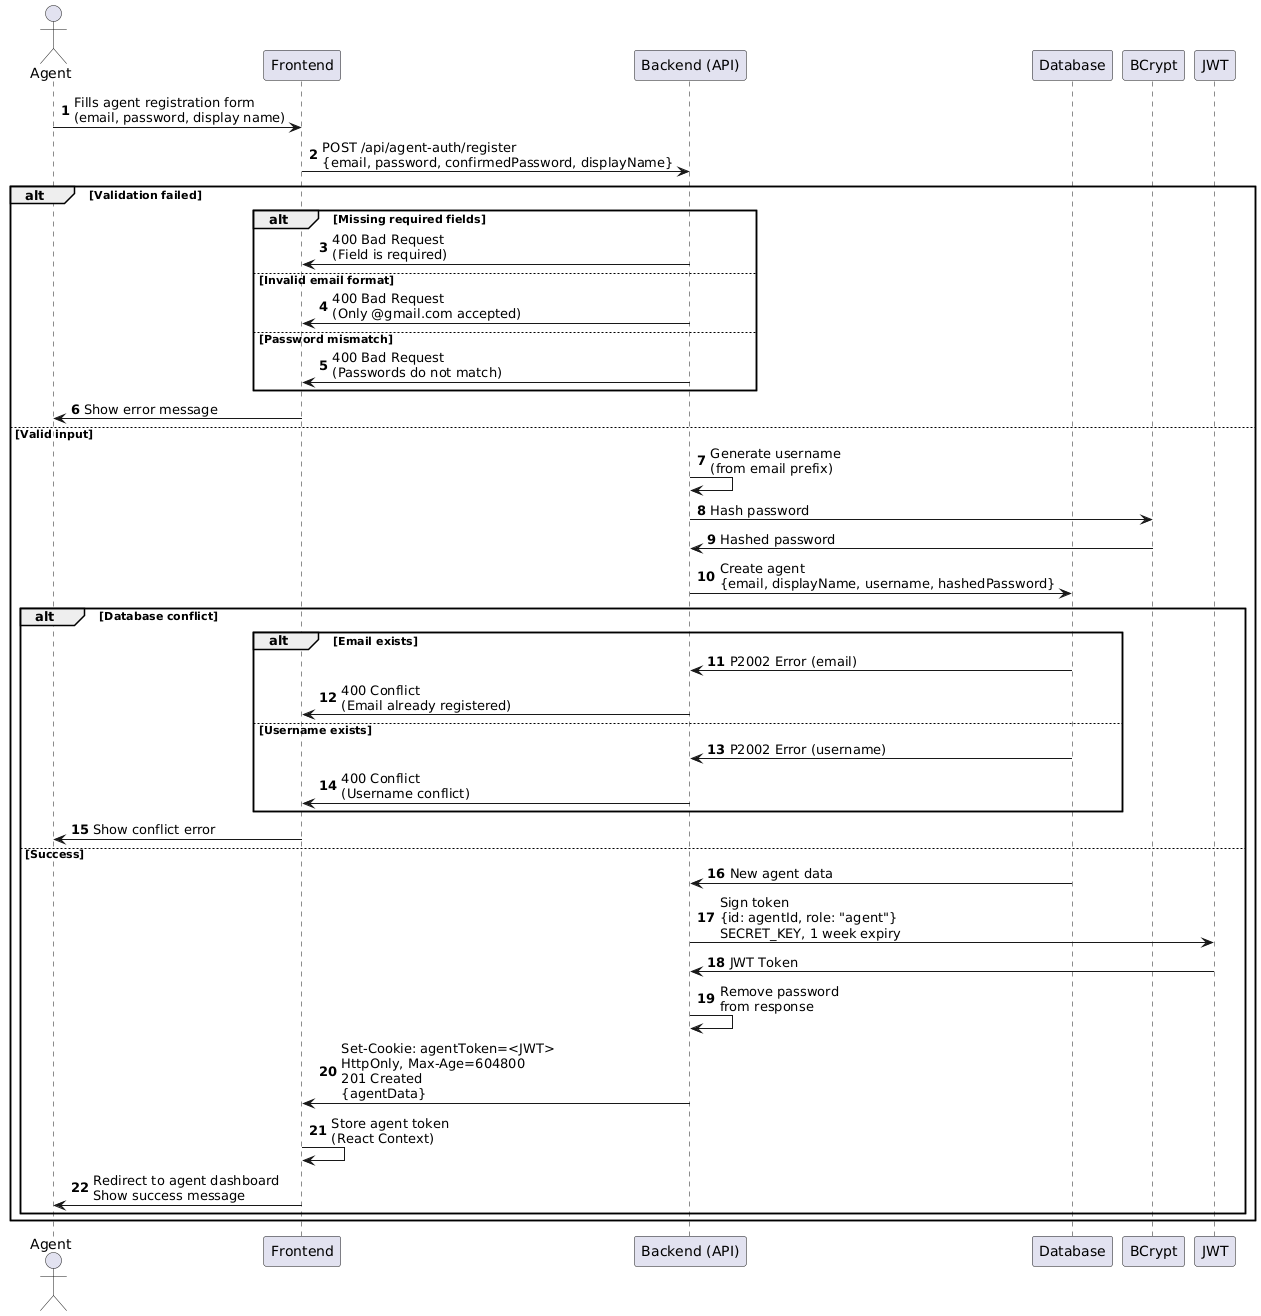

The diagram above was rendered by PlantUML. Its source (embedded in the PNG):
@startuml
actor Agent
participant "Frontend" as Frontend
participant "Backend (API)" as Backend
participant "Database" as Database
participant "BCrypt" as BCrypt
participant "JWT" as JWT

autonumber

Agent -> Frontend: Fills agent registration form\n(email, password, display name)
Frontend -> Backend: POST /api/agent-auth/register\n{email, password, confirmedPassword, displayName}

alt Validation failed
    alt Missing required fields
        Backend -> Frontend: 400 Bad Request\n(Field is required)
    else Invalid email format
        Backend -> Frontend: 400 Bad Request\n(Only @gmail.com accepted)
    else Password mismatch
        Backend -> Frontend: 400 Bad Request\n(Passwords do not match)
    end
    Frontend -> Agent: Show error message
else Valid input
    Backend -> Backend: Generate username\n(from email prefix)
    Backend -> BCrypt: Hash password
    BCrypt -> Backend: Hashed password
    Backend -> Database: Create agent\n{email, displayName, username, hashedPassword}
    
    alt Database conflict
        alt Email exists
            Database -> Backend: P2002 Error (email)
            Backend -> Frontend: 400 Conflict\n(Email already registered)
        else Username exists
            Database -> Backend: P2002 Error (username)
            Backend -> Frontend: 400 Conflict\n(Username conflict)
        end
        Frontend -> Agent: Show conflict error
    else Success
        Database -> Backend: New agent data
        Backend -> JWT: Sign token\n{id: agentId, role: "agent"}\nSECRET_KEY, 1 week expiry
        JWT -> Backend: JWT Token
        Backend -> Backend: Remove password\nfrom response
        Backend -> Frontend: Set-Cookie: agentToken=<JWT>\nHttpOnly, Max-Age=604800\n201 Created\n{agentData}
        Frontend -> Frontend: Store agent token\n(React Context)
        Frontend -> Agent: Redirect to agent dashboard\nShow success message
    end
end
@enduml